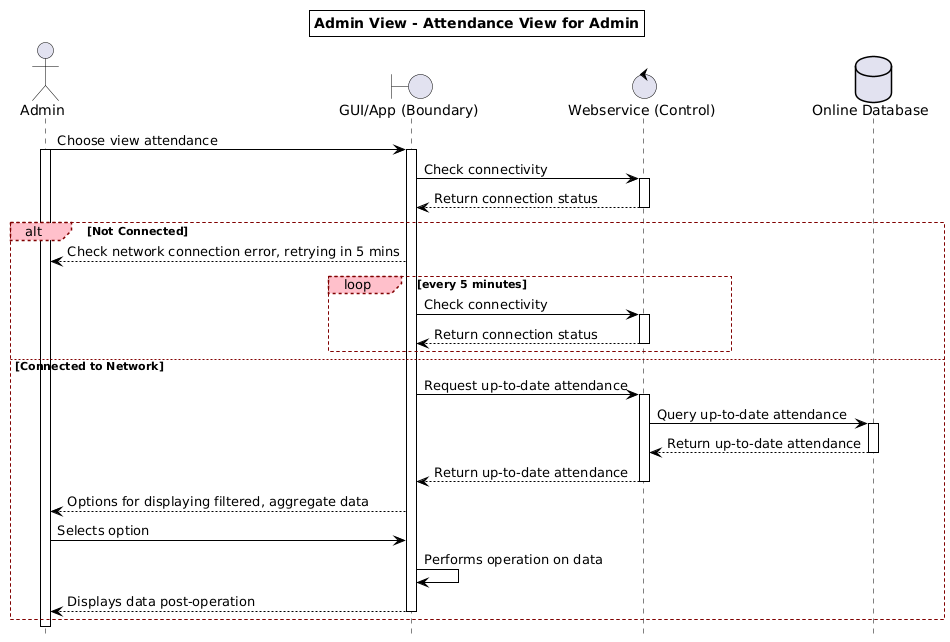

The diagram above was rendered by PlantUML. Its source (embedded in the PNG):
@startuml
hide footbox
<style>
root {
  LineColor black
  Shadowing 0
}
sequenceDiagram {
  participant {
    BackGroundColor white
    LineThickness 1
  }
  group {
    LineThickness 1
    LineColor maroon
    LineStyle 3
    padding 50
    margin 50
  }
  groupHeader {
    FontStyle plain
    BackGroundColor pink
    LineColor maroon
    LineStyle 3
    padding 10
    margin 10
  }
}
</style>

title Admin View - Attendance View for Admin

actor "Admin" as a
boundary "GUI/App (Boundary)" as gui
control "Webservice (Control)" as ws
database "Online Database" as db


a -> gui: Choose view attendance
activate a 
activate gui
gui -> ws: Check connectivity
activate ws
ws --> gui: Return connection status
deactivate ws


alt Not Connected
    gui --> a: Check network connection error, retrying in 5 mins
    loop every 5 minutes
        gui -> ws: Check connectivity
        activate ws
        ws --> gui: Return connection status
        deactivate ws
    end

else Connected to Network
    gui -> ws: Request up-to-date attendance
    activate ws
    ws -> db: Query up-to-date attendance
    activate db
    db --> ws: Return up-to-date attendance
    deactivate db
    ws --> gui: Return up-to-date attendance
    deactivate ws
    gui --> a: Options for displaying filtered, aggregate data
    a -> gui: Selects option
    gui -> gui: Performs operation on data
    gui --> a: Displays data post-operation
    deactivate gui

   
end

deactivate a
@enduml